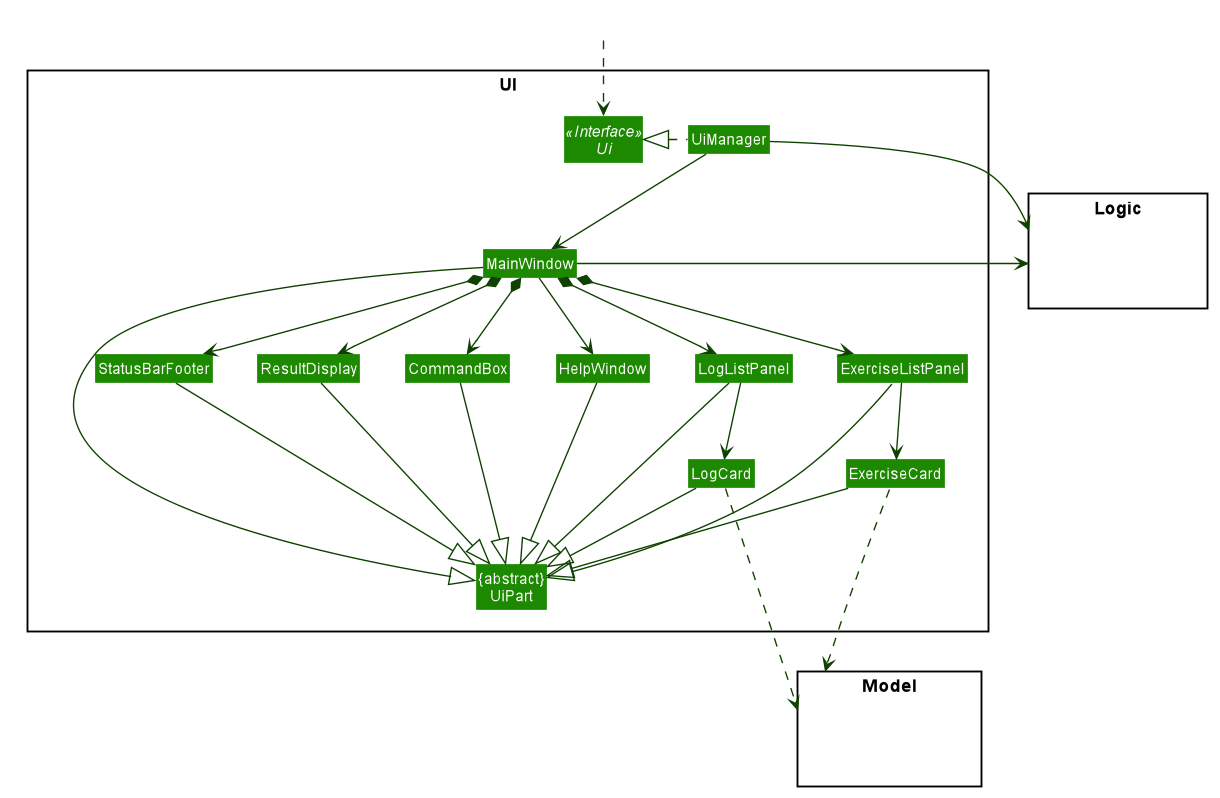

The diagram above was rendered by PlantUML. Its source (embedded in the PNG):
@startuml








skinparam BackgroundColor #FFFFFFF

skinparam Shadowing false

skinparam Class {
    FontColor #FFFFFF
    BorderThickness 1
    BorderColor #FFFFFF
    StereotypeFontColor #FFFFFF
    FontName Arial
}

skinparam Actor {
    BorderColor #000000
    Color #000000
    FontName Arial
}

skinparam Sequence {
    MessageAlign center
    BoxFontSize 15
    BoxPadding 0
    BoxFontColor #FFFFFF
    FontName Arial
}

skinparam Participant {
    FontColor #FFFFFFF
    Padding 20
}

skinparam MinClassWidth 50
skinparam ParticipantPadding 10
skinparam Shadowing false
skinparam DefaultTextAlignment center
skinparam packageStyle Rectangle

hide footbox
hide members
hide circle
skinparam arrowThickness 1.1
skinparam arrowColor #0E4100
skinparam classBackgroundColor #1D8900

package UI <<Rectangle>>{
Interface Ui <<Interface>>
Class "{abstract}\nUiPart" as UiPart
Class UiManager
Class MainWindow
Class HelpWindow
Class ResultDisplay
Class LogListPanel
Class ExerciseListPanel
Class LogCard
Class ExerciseCard
Class StatusBarFooter
Class CommandBox
}

package Model <<Rectangle>> {
Class HiddenModel #FFFFFF
}

package Logic <<Rectangle>> {
Class HiddenLogic #FFFFFF
}

Class HiddenOutside #FFFFFF
HiddenOutside ..> Ui

UiManager .left.|> Ui
UiManager -down-> MainWindow
MainWindow --> HelpWindow
MainWindow *-down-> CommandBox
MainWindow *-down-> ResultDisplay
MainWindow *-down-> LogListPanel
MainWindow *-down-> ExerciseListPanel
MainWindow *-down-> StatusBarFooter

LogListPanel -down-> LogCard
ExerciseListPanel -down-> ExerciseCard

MainWindow -left-|> UiPart

ResultDisplay --|> UiPart
CommandBox --|> UiPart
LogListPanel --|> UiPart
ExerciseListPanel --|> UiPart
LogCard --|> UiPart
ExerciseCard --|> UiPart
StatusBarFooter --|> UiPart
HelpWindow -down-|> UiPart

LogCard ...> Model
ExerciseCard ...> Model
UiManager -right-> Logic
MainWindow -left-> Logic

LogListPanel -[hidden]left- HelpWindow
ExerciseListPanel -[hidden]left- HelpWindow
HelpWindow -[hidden]left- CommandBox
CommandBox -[hidden]left- ResultDisplay
ResultDisplay -[hidden]left- StatusBarFooter

MainWindow -[hidden]-|> UiPart
@enduml